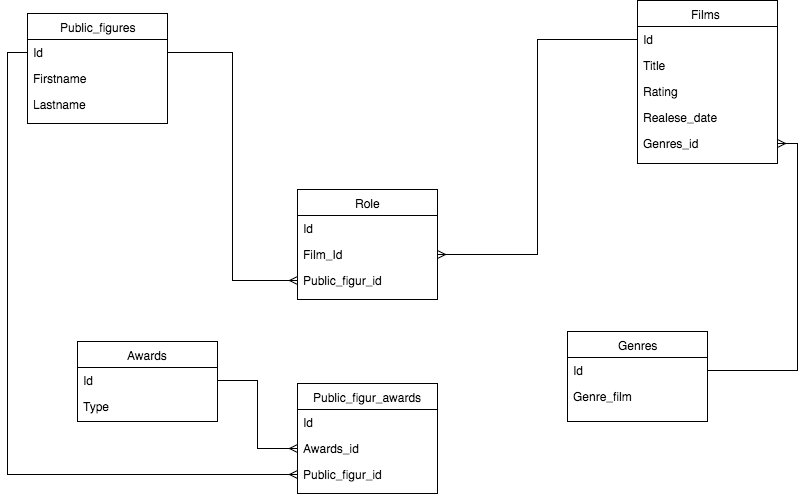

The diagram above was exported from draw.io. Its source (the exported page's mxGraphModel, read from the mxfile embedded in the PNG):
<mxGraphModel dx="1227" dy="696" grid="1" gridSize="10" guides="1" tooltips="1" connect="1" arrows="1" fold="1" page="1" pageScale="1" pageWidth="850" pageHeight="1100" background="#ffffff" math="0" shadow="0">
  <root>
    <mxCell id="0" />
    <mxCell id="1" parent="0" />
    <mxCell id="2" value="Films&amp;nbsp;" style="swimlane;html=1;fontStyle=0;childLayout=stackLayout;horizontal=1;startSize=26;fillColor=none;horizontalStack=0;resizeParent=1;resizeLast=0;collapsible=1;marginBottom=0;swimlaneFillColor=#ffffff;" vertex="1" parent="1">
      <mxGeometry x="650" y="47" width="140" height="163" as="geometry" />
    </mxCell>
    <mxCell id="3" value="Id" style="text;html=1;strokeColor=none;fillColor=none;align=left;verticalAlign=top;spacingLeft=4;spacingRight=4;whiteSpace=wrap;overflow=hidden;rotatable=0;points=[[0,0.5],[1,0.5]];portConstraint=eastwest;" vertex="1" parent="2">
      <mxGeometry y="26" width="140" height="26" as="geometry" />
    </mxCell>
    <mxCell id="4" value="Title" style="text;html=1;strokeColor=none;fillColor=none;align=left;verticalAlign=top;spacingLeft=4;spacingRight=4;whiteSpace=wrap;overflow=hidden;rotatable=0;points=[[0,0.5],[1,0.5]];portConstraint=eastwest;" vertex="1" parent="2">
      <mxGeometry y="52" width="140" height="26" as="geometry" />
    </mxCell>
    <mxCell id="5" value="Rating" style="text;html=1;strokeColor=none;fillColor=none;align=left;verticalAlign=top;spacingLeft=4;spacingRight=4;whiteSpace=wrap;overflow=hidden;rotatable=0;points=[[0,0.5],[1,0.5]];portConstraint=eastwest;" vertex="1" parent="2">
      <mxGeometry y="78" width="140" height="26" as="geometry" />
    </mxCell>
    <mxCell id="6" value="Realese_date" style="text;html=1;strokeColor=none;fillColor=none;align=left;verticalAlign=top;spacingLeft=4;spacingRight=4;whiteSpace=wrap;overflow=hidden;rotatable=0;points=[[0,0.5],[1,0.5]];portConstraint=eastwest;" vertex="1" parent="2">
      <mxGeometry y="104" width="140" height="26" as="geometry" />
    </mxCell>
    <mxCell id="34" value="Genres_id" style="text;html=1;strokeColor=none;fillColor=none;align=left;verticalAlign=top;spacingLeft=4;spacingRight=4;whiteSpace=wrap;overflow=hidden;rotatable=0;points=[[0,0.5],[1,0.5]];portConstraint=eastwest;" vertex="1" parent="2">
      <mxGeometry y="130" width="140" height="26" as="geometry" />
    </mxCell>
    <mxCell id="7" value="Genres" style="swimlane;html=1;fontStyle=0;childLayout=stackLayout;horizontal=1;startSize=26;fillColor=none;horizontalStack=0;resizeParent=1;resizeLast=0;collapsible=1;marginBottom=0;swimlaneFillColor=#ffffff;" vertex="1" parent="1">
      <mxGeometry x="580" y="378" width="140" height="90" as="geometry" />
    </mxCell>
    <mxCell id="8" value="Id" style="text;html=1;strokeColor=none;fillColor=none;align=left;verticalAlign=top;spacingLeft=4;spacingRight=4;whiteSpace=wrap;overflow=hidden;rotatable=0;points=[[0,0.5],[1,0.5]];portConstraint=eastwest;" vertex="1" parent="7">
      <mxGeometry y="26" width="140" height="26" as="geometry" />
    </mxCell>
    <mxCell id="9" value="Genre_film" style="text;html=1;strokeColor=none;fillColor=none;align=left;verticalAlign=top;spacingLeft=4;spacingRight=4;whiteSpace=wrap;overflow=hidden;rotatable=0;points=[[0,0.5],[1,0.5]];portConstraint=eastwest;" vertex="1" parent="7">
      <mxGeometry y="52" width="140" height="26" as="geometry" />
    </mxCell>
    <mxCell id="12" value="Public_figures" style="swimlane;html=1;fontStyle=0;childLayout=stackLayout;horizontal=1;startSize=26;fillColor=none;horizontalStack=0;resizeParent=1;resizeLast=0;collapsible=1;marginBottom=0;swimlaneFillColor=#ffffff;" vertex="1" parent="1">
      <mxGeometry x="40" y="60" width="140" height="110" as="geometry" />
    </mxCell>
    <mxCell id="13" value="Id" style="text;html=1;strokeColor=none;fillColor=none;align=left;verticalAlign=top;spacingLeft=4;spacingRight=4;whiteSpace=wrap;overflow=hidden;rotatable=0;points=[[0,0.5],[1,0.5]];portConstraint=eastwest;" vertex="1" parent="12">
      <mxGeometry y="26" width="140" height="26" as="geometry" />
    </mxCell>
    <mxCell id="14" value="Firstname" style="text;html=1;strokeColor=none;fillColor=none;align=left;verticalAlign=top;spacingLeft=4;spacingRight=4;whiteSpace=wrap;overflow=hidden;rotatable=0;points=[[0,0.5],[1,0.5]];portConstraint=eastwest;" vertex="1" parent="12">
      <mxGeometry y="52" width="140" height="26" as="geometry" />
    </mxCell>
    <mxCell id="15" value="Lastname" style="text;html=1;strokeColor=none;fillColor=none;align=left;verticalAlign=top;spacingLeft=4;spacingRight=4;whiteSpace=wrap;overflow=hidden;rotatable=0;points=[[0,0.5],[1,0.5]];portConstraint=eastwest;" vertex="1" parent="12">
      <mxGeometry y="78" width="140" height="26" as="geometry" />
    </mxCell>
    <mxCell id="17" value="Role" style="swimlane;html=1;fontStyle=0;childLayout=stackLayout;horizontal=1;startSize=26;fillColor=none;horizontalStack=0;resizeParent=1;resizeLast=0;collapsible=1;marginBottom=0;swimlaneFillColor=#ffffff;" vertex="1" parent="1">
      <mxGeometry x="310" y="236" width="140" height="110" as="geometry" />
    </mxCell>
    <mxCell id="18" value="Id" style="text;html=1;strokeColor=none;fillColor=none;align=left;verticalAlign=top;spacingLeft=4;spacingRight=4;whiteSpace=wrap;overflow=hidden;rotatable=0;points=[[0,0.5],[1,0.5]];portConstraint=eastwest;" vertex="1" parent="17">
      <mxGeometry y="26" width="140" height="26" as="geometry" />
    </mxCell>
    <mxCell id="19" value="Film_Id" style="text;html=1;strokeColor=none;fillColor=none;align=left;verticalAlign=top;spacingLeft=4;spacingRight=4;whiteSpace=wrap;overflow=hidden;rotatable=0;points=[[0,0.5],[1,0.5]];portConstraint=eastwest;" vertex="1" parent="17">
      <mxGeometry y="52" width="140" height="26" as="geometry" />
    </mxCell>
    <mxCell id="20" value="Public_figur_id" style="text;html=1;strokeColor=none;fillColor=none;align=left;verticalAlign=top;spacingLeft=4;spacingRight=4;whiteSpace=wrap;overflow=hidden;rotatable=0;points=[[0,0.5],[1,0.5]];portConstraint=eastwest;" vertex="1" parent="17">
      <mxGeometry y="78" width="140" height="26" as="geometry" />
    </mxCell>
    <mxCell id="21" value="Awards" style="swimlane;html=1;fontStyle=0;childLayout=stackLayout;horizontal=1;startSize=26;fillColor=none;horizontalStack=0;resizeParent=1;resizeLast=0;collapsible=1;marginBottom=0;swimlaneFillColor=#ffffff;" vertex="1" parent="1">
      <mxGeometry x="90" y="388" width="140" height="80" as="geometry" />
    </mxCell>
    <mxCell id="22" value="Id" style="text;html=1;strokeColor=none;fillColor=none;align=left;verticalAlign=top;spacingLeft=4;spacingRight=4;whiteSpace=wrap;overflow=hidden;rotatable=0;points=[[0,0.5],[1,0.5]];portConstraint=eastwest;" vertex="1" parent="21">
      <mxGeometry y="26" width="140" height="26" as="geometry" />
    </mxCell>
    <mxCell id="23" value="Type" style="text;html=1;strokeColor=none;fillColor=none;align=left;verticalAlign=top;spacingLeft=4;spacingRight=4;whiteSpace=wrap;overflow=hidden;rotatable=0;points=[[0,0.5],[1,0.5]];portConstraint=eastwest;" vertex="1" parent="21">
      <mxGeometry y="52" width="140" height="26" as="geometry" />
    </mxCell>
    <mxCell id="25" value="Public_figur_awards" style="swimlane;html=1;fontStyle=0;childLayout=stackLayout;horizontal=1;startSize=26;fillColor=none;horizontalStack=0;resizeParent=1;resizeLast=0;collapsible=1;marginBottom=0;swimlaneFillColor=#ffffff;" vertex="1" parent="1">
      <mxGeometry x="310" y="430" width="140" height="110" as="geometry" />
    </mxCell>
    <mxCell id="26" value="Id" style="text;html=1;strokeColor=none;fillColor=none;align=left;verticalAlign=top;spacingLeft=4;spacingRight=4;whiteSpace=wrap;overflow=hidden;rotatable=0;points=[[0,0.5],[1,0.5]];portConstraint=eastwest;" vertex="1" parent="25">
      <mxGeometry y="26" width="140" height="26" as="geometry" />
    </mxCell>
    <mxCell id="27" value="Awards_id" style="text;html=1;strokeColor=none;fillColor=none;align=left;verticalAlign=top;spacingLeft=4;spacingRight=4;whiteSpace=wrap;overflow=hidden;rotatable=0;points=[[0,0.5],[1,0.5]];portConstraint=eastwest;" vertex="1" parent="25">
      <mxGeometry y="52" width="140" height="26" as="geometry" />
    </mxCell>
    <mxCell id="28" value="Public_figur_id" style="text;html=1;strokeColor=none;fillColor=none;align=left;verticalAlign=top;spacingLeft=4;spacingRight=4;whiteSpace=wrap;overflow=hidden;rotatable=0;points=[[0,0.5],[1,0.5]];portConstraint=eastwest;" vertex="1" parent="25">
      <mxGeometry y="78" width="140" height="26" as="geometry" />
    </mxCell>
    <mxCell id="29" style="edgeStyle=orthogonalEdgeStyle;rounded=0;html=1;exitX=1;exitY=0.5;entryX=0;entryY=0.5;jettySize=auto;orthogonalLoop=1;endArrow=ERmany;endFill=0;" edge="1" parent="1" source="13" target="20">
      <mxGeometry relative="1" as="geometry" />
    </mxCell>
    <mxCell id="30" style="edgeStyle=orthogonalEdgeStyle;rounded=0;html=1;exitX=0;exitY=0.5;entryX=1;entryY=0.5;endArrow=ERmany;endFill=0;jettySize=auto;orthogonalLoop=1;" edge="1" parent="1" source="3" target="19">
      <mxGeometry relative="1" as="geometry" />
    </mxCell>
    <mxCell id="32" style="edgeStyle=orthogonalEdgeStyle;rounded=0;html=1;exitX=1;exitY=0.5;endArrow=ERmany;endFill=0;jettySize=auto;orthogonalLoop=1;" edge="1" parent="1" source="22" target="27">
      <mxGeometry relative="1" as="geometry" />
    </mxCell>
    <mxCell id="33" style="edgeStyle=orthogonalEdgeStyle;rounded=0;html=1;exitX=0;exitY=0.5;entryX=0;entryY=0.5;endArrow=ERmany;endFill=0;jettySize=auto;orthogonalLoop=1;" edge="1" parent="1" source="13" target="28">
      <mxGeometry relative="1" as="geometry" />
    </mxCell>
    <mxCell id="35" style="edgeStyle=orthogonalEdgeStyle;rounded=0;html=1;exitX=1;exitY=0.5;entryX=1;entryY=0.5;endArrow=ERmany;endFill=0;jettySize=auto;orthogonalLoop=1;" edge="1" parent="1" source="8" target="34">
      <mxGeometry relative="1" as="geometry" />
    </mxCell>
  </root>
</mxGraphModel>